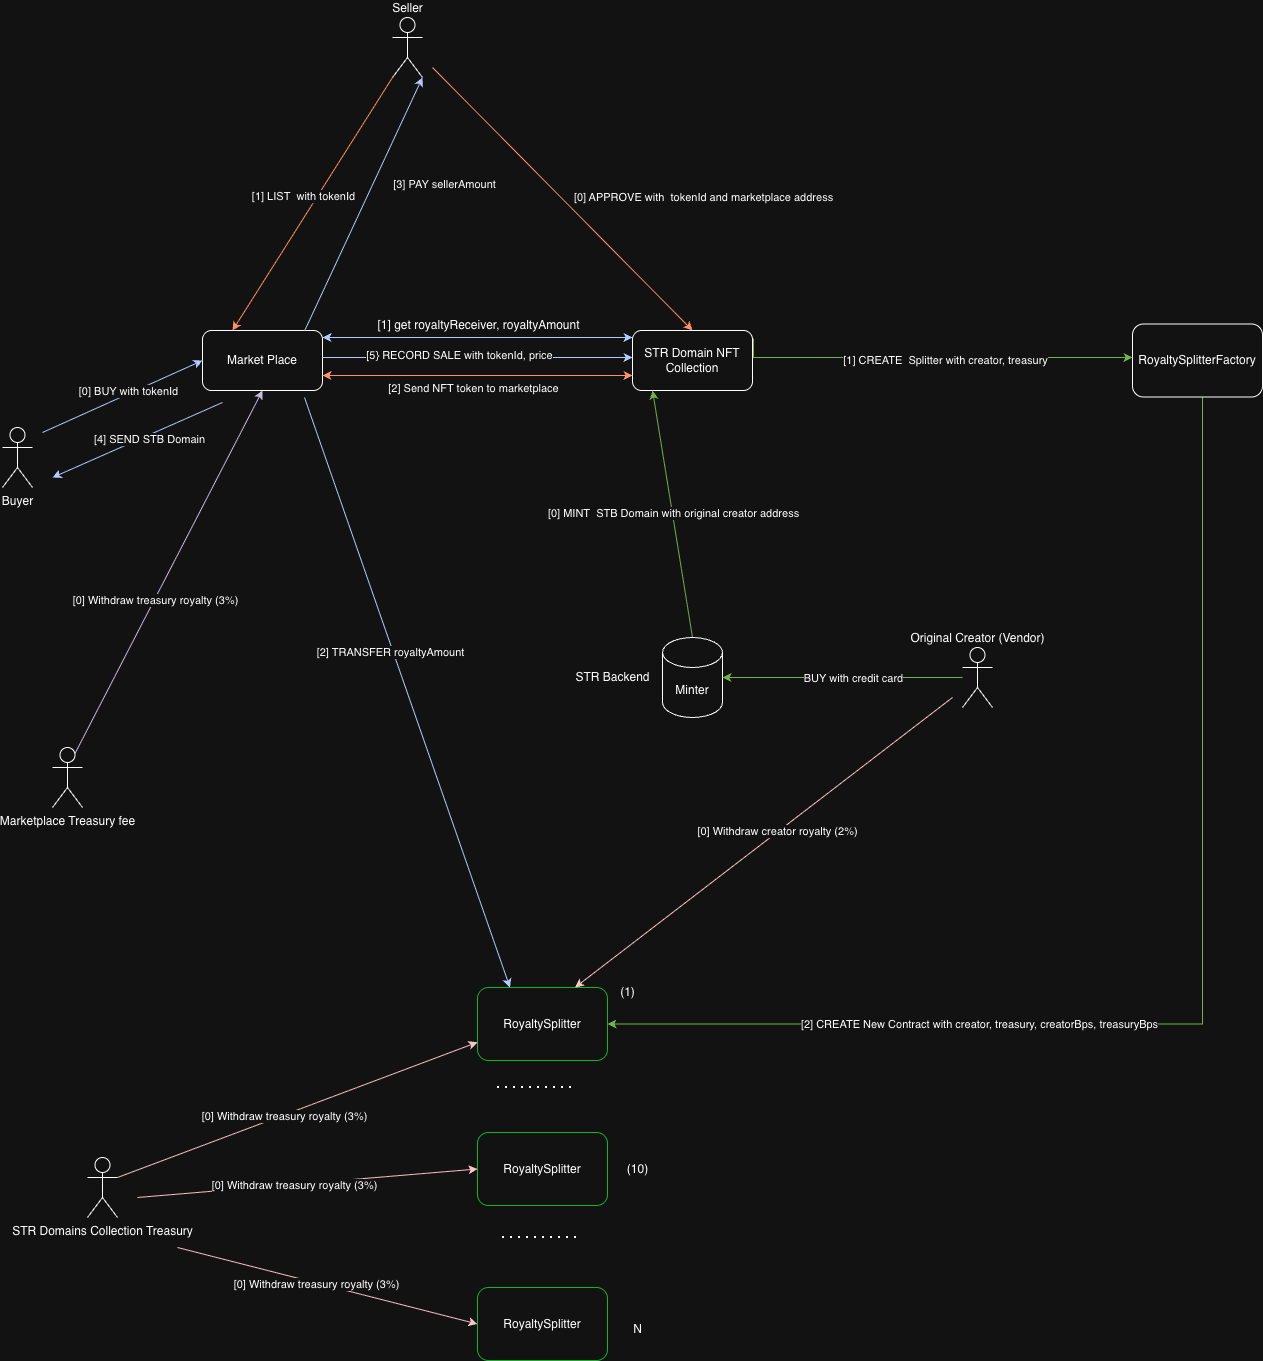

The diagram above was exported from draw.io. Its source (the exported page's mxGraphModel, read from the mxfile embedded in the PNG):
<mxGraphModel dx="976" dy="1712" grid="1" gridSize="10" guides="1" tooltips="1" connect="1" arrows="1" fold="1" page="1" pageScale="1" pageWidth="827" pageHeight="1169" math="0" shadow="0">
  <root>
    <mxCell id="0" />
    <mxCell id="1" parent="0" />
    <mxCell id="risLi3Him3kP14pWTrzP-1" style="rounded=0;orthogonalLoop=1;jettySize=auto;html=1;startArrow=classic;startFill=1;exitX=1;exitY=0.25;exitDx=0;exitDy=0;entryX=0;entryY=0.25;entryDx=0;entryDy=0;fillColor=#0050ef;strokeColor=#001DBC;" parent="1" edge="1">
      <mxGeometry relative="1" as="geometry">
        <mxPoint x="550" y="260" as="sourcePoint" />
        <mxPoint x="860" y="260" as="targetPoint" />
      </mxGeometry>
    </mxCell>
    <mxCell id="risLi3Him3kP14pWTrzP-2" value="&lt;span style=&quot;font-size: 12px;&quot;&gt;[1] get royaltyReceiver, royaltyAmount&lt;/span&gt;" style="edgeLabel;html=1;align=center;verticalAlign=middle;resizable=0;points=[];" parent="risLi3Him3kP14pWTrzP-1" vertex="1" connectable="0">
      <mxGeometry x="0.0097" y="3" relative="1" as="geometry">
        <mxPoint x="-2" y="-10" as="offset" />
      </mxGeometry>
    </mxCell>
    <mxCell id="risLi3Him3kP14pWTrzP-3" value="Market Place" style="rounded=1;whiteSpace=wrap;html=1;" parent="1" vertex="1">
      <mxGeometry x="430" y="253" width="120" height="60" as="geometry" />
    </mxCell>
    <mxCell id="risLi3Him3kP14pWTrzP-4" value="STR Domain NFT Collection" style="rounded=1;whiteSpace=wrap;html=1;" parent="1" vertex="1">
      <mxGeometry x="860" y="253" width="120" height="60" as="geometry" />
    </mxCell>
    <mxCell id="risLi3Him3kP14pWTrzP-5" value="" style="endArrow=classic;html=1;rounded=0;entryX=0;entryY=0.5;entryDx=0;entryDy=0;fillColor=#0050ef;strokeColor=#001DBC;" parent="1" target="risLi3Him3kP14pWTrzP-3" edge="1">
      <mxGeometry width="50" height="50" relative="1" as="geometry">
        <mxPoint x="270" y="355" as="sourcePoint" />
        <mxPoint x="530" y="395" as="targetPoint" />
      </mxGeometry>
    </mxCell>
    <mxCell id="risLi3Him3kP14pWTrzP-6" value="[0] BUY with tokenId" style="edgeLabel;html=1;align=center;verticalAlign=middle;resizable=0;points=[];" parent="risLi3Him3kP14pWTrzP-5" vertex="1" connectable="0">
      <mxGeometry x="0.08" y="3" relative="1" as="geometry">
        <mxPoint as="offset" />
      </mxGeometry>
    </mxCell>
    <mxCell id="risLi3Him3kP14pWTrzP-7" value="Buyer" style="shape=umlActor;verticalLabelPosition=bottom;verticalAlign=top;html=1;outlineConnect=0;" parent="1" vertex="1">
      <mxGeometry x="230" y="350" width="30" height="60" as="geometry" />
    </mxCell>
    <mxCell id="risLi3Him3kP14pWTrzP-8" value="Seller" style="shape=umlActor;verticalLabelPosition=top;verticalAlign=bottom;html=1;outlineConnect=0;labelPosition=center;align=center;" parent="1" vertex="1">
      <mxGeometry x="620" y="-60" width="30" height="60" as="geometry" />
    </mxCell>
    <mxCell id="risLi3Him3kP14pWTrzP-9" value="" style="endArrow=classic;html=1;rounded=0;fillColor=#0050ef;strokeColor=#001DBC;" parent="1" edge="1">
      <mxGeometry width="50" height="50" relative="1" as="geometry">
        <mxPoint x="450" y="325" as="sourcePoint" />
        <mxPoint x="280" y="400" as="targetPoint" />
      </mxGeometry>
    </mxCell>
    <mxCell id="risLi3Him3kP14pWTrzP-10" value="[4] SEND STB Domain" style="edgeLabel;html=1;align=center;verticalAlign=middle;resizable=0;points=[];" parent="risLi3Him3kP14pWTrzP-9" vertex="1" connectable="0">
      <mxGeometry x="-0.1147" y="4" relative="1" as="geometry">
        <mxPoint as="offset" />
      </mxGeometry>
    </mxCell>
    <mxCell id="risLi3Him3kP14pWTrzP-11" value="" style="endArrow=classic;html=1;rounded=0;entryX=0;entryY=0.75;entryDx=0;entryDy=0;exitX=1;exitY=0.75;exitDx=0;exitDy=0;fillColor=#0050ef;strokeColor=#001DBC;" parent="1" edge="1">
      <mxGeometry width="50" height="50" relative="1" as="geometry">
        <mxPoint x="550" y="280" as="sourcePoint" />
        <mxPoint x="860" y="280" as="targetPoint" />
      </mxGeometry>
    </mxCell>
    <mxCell id="risLi3Him3kP14pWTrzP-12" value="[5} RECORD SALE with tokenId, price" style="edgeLabel;html=1;align=center;verticalAlign=middle;resizable=0;points=[];" parent="risLi3Him3kP14pWTrzP-11" vertex="1" connectable="0">
      <mxGeometry x="-0.1258" y="3" relative="1" as="geometry">
        <mxPoint as="offset" />
      </mxGeometry>
    </mxCell>
    <mxCell id="risLi3Him3kP14pWTrzP-13" style="edgeStyle=orthogonalEdgeStyle;rounded=0;orthogonalLoop=1;jettySize=auto;html=1;fillColor=#60a917;strokeColor=#2D7600;entryX=1;entryY=0.5;entryDx=0;entryDy=0;" parent="1" source="risLi3Him3kP14pWTrzP-15" target="risLi3Him3kP14pWTrzP-16" edge="1">
      <mxGeometry relative="1" as="geometry">
        <mxPoint x="1040" y="436" as="targetPoint" />
        <Array as="points">
          <mxPoint x="1430" y="946" />
        </Array>
      </mxGeometry>
    </mxCell>
    <mxCell id="risLi3Him3kP14pWTrzP-14" value="[2] CREATE New Contract with creator, treasury, creatorBps, treasuryBps" style="edgeLabel;html=1;align=center;verticalAlign=middle;resizable=0;points=[];" parent="risLi3Him3kP14pWTrzP-13" vertex="1" connectable="0">
      <mxGeometry x="0.1611" y="5" relative="1" as="geometry">
        <mxPoint x="-142" y="-5" as="offset" />
      </mxGeometry>
    </mxCell>
    <mxCell id="risLi3Him3kP14pWTrzP-15" value="RoyaltySplitterFactory" style="rounded=1;whiteSpace=wrap;html=1;" parent="1" vertex="1">
      <mxGeometry x="1360" y="246.5" width="130" height="73" as="geometry" />
    </mxCell>
    <mxCell id="risLi3Him3kP14pWTrzP-16" value="RoyaltySplitter" style="rounded=1;whiteSpace=wrap;html=1;strokeColor=light-dark(#000000,#0EB622);" parent="1" vertex="1">
      <mxGeometry x="705" y="910" width="130" height="73" as="geometry" />
    </mxCell>
    <mxCell id="risLi3Him3kP14pWTrzP-17" value="RoyaltySplitter" style="rounded=1;whiteSpace=wrap;html=1;strokeColor=light-dark(#000000,#0EB622);" parent="1" vertex="1">
      <mxGeometry x="705" y="1210" width="130" height="73" as="geometry" />
    </mxCell>
    <mxCell id="risLi3Him3kP14pWTrzP-18" value="RoyaltySplitter" style="rounded=1;whiteSpace=wrap;html=1;strokeColor=light-dark(#000000,#0EB622);" parent="1" vertex="1">
      <mxGeometry x="705" y="1055" width="130" height="73" as="geometry" />
    </mxCell>
    <mxCell id="risLi3Him3kP14pWTrzP-19" value="" style="endArrow=none;dashed=1;html=1;dashPattern=1 3;strokeWidth=2;rounded=0;" parent="1" edge="1">
      <mxGeometry width="50" height="50" relative="1" as="geometry">
        <mxPoint x="725" y="1010" as="sourcePoint" />
        <mxPoint x="805" y="1010" as="targetPoint" />
      </mxGeometry>
    </mxCell>
    <mxCell id="risLi3Him3kP14pWTrzP-20" value="" style="endArrow=none;dashed=1;html=1;dashPattern=1 3;strokeWidth=2;rounded=0;" parent="1" edge="1">
      <mxGeometry width="50" height="50" relative="1" as="geometry">
        <mxPoint x="730" y="1160" as="sourcePoint" />
        <mxPoint x="810" y="1160" as="targetPoint" />
      </mxGeometry>
    </mxCell>
    <mxCell id="risLi3Him3kP14pWTrzP-21" value="(1)" style="text;html=1;align=center;verticalAlign=middle;resizable=0;points=[];autosize=1;strokeColor=none;fillColor=none;" parent="1" vertex="1">
      <mxGeometry x="835" y="900" width="40" height="30" as="geometry" />
    </mxCell>
    <mxCell id="risLi3Him3kP14pWTrzP-22" value="(10)" style="text;html=1;align=center;verticalAlign=middle;resizable=0;points=[];autosize=1;strokeColor=none;fillColor=none;" parent="1" vertex="1">
      <mxGeometry x="845" y="1076.5" width="40" height="30" as="geometry" />
    </mxCell>
    <mxCell id="risLi3Him3kP14pWTrzP-23" value="N" style="text;html=1;align=center;verticalAlign=middle;resizable=0;points=[];autosize=1;strokeColor=none;fillColor=none;" parent="1" vertex="1">
      <mxGeometry x="850" y="1236.5" width="30" height="30" as="geometry" />
    </mxCell>
    <mxCell id="risLi3Him3kP14pWTrzP-24" style="edgeStyle=orthogonalEdgeStyle;rounded=0;orthogonalLoop=1;jettySize=auto;html=1;exitX=1.008;exitY=0.133;exitDx=0;exitDy=0;exitPerimeter=0;fillColor=#60a917;strokeColor=#2D7600;" parent="1" source="risLi3Him3kP14pWTrzP-4" target="risLi3Him3kP14pWTrzP-15" edge="1">
      <mxGeometry relative="1" as="geometry">
        <mxPoint x="1340" y="280" as="targetPoint" />
        <Array as="points">
          <mxPoint x="981" y="280" />
        </Array>
      </mxGeometry>
    </mxCell>
    <mxCell id="risLi3Him3kP14pWTrzP-25" value="[1] CREATE&amp;nbsp; Splitter with creator, treasury" style="edgeLabel;html=1;align=center;verticalAlign=middle;resizable=0;points=[];" parent="risLi3Him3kP14pWTrzP-24" vertex="1" connectable="0">
      <mxGeometry x="0.0608" y="-2" relative="1" as="geometry">
        <mxPoint as="offset" />
      </mxGeometry>
    </mxCell>
    <mxCell id="risLi3Him3kP14pWTrzP-26" value="" style="endArrow=classic;html=1;rounded=0;fillColor=#a20025;strokeColor=#6F0000;entryX=0.75;entryY=0;entryDx=0;entryDy=0;" parent="1" target="risLi3Him3kP14pWTrzP-16" edge="1">
      <mxGeometry width="50" height="50" relative="1" as="geometry">
        <mxPoint x="1180" y="620" as="sourcePoint" />
        <mxPoint x="830" y="490" as="targetPoint" />
      </mxGeometry>
    </mxCell>
    <mxCell id="risLi3Him3kP14pWTrzP-27" value="[0] Withdraw creator royalty (2%)" style="edgeLabel;html=1;align=center;verticalAlign=middle;resizable=0;points=[];" parent="risLi3Him3kP14pWTrzP-26" vertex="1" connectable="0">
      <mxGeometry x="-0.0773" y="-1" relative="1" as="geometry">
        <mxPoint as="offset" />
      </mxGeometry>
    </mxCell>
    <mxCell id="risLi3Him3kP14pWTrzP-28" value="" style="endArrow=classic;html=1;rounded=0;entryX=0.167;entryY=1;entryDx=0;entryDy=0;fillColor=#60a917;strokeColor=#2D7600;entryPerimeter=0;exitX=0.5;exitY=0;exitDx=0;exitDy=0;exitPerimeter=0;" parent="1" source="risLi3Him3kP14pWTrzP-40" target="risLi3Him3kP14pWTrzP-4" edge="1">
      <mxGeometry width="50" height="50" relative="1" as="geometry">
        <mxPoint x="910" y="550" as="sourcePoint" />
        <mxPoint x="970" y="400" as="targetPoint" />
      </mxGeometry>
    </mxCell>
    <mxCell id="risLi3Him3kP14pWTrzP-29" value="[0] MINT&amp;nbsp; STB Domain with original creator address" style="edgeLabel;html=1;align=center;verticalAlign=middle;resizable=0;points=[];" parent="risLi3Him3kP14pWTrzP-28" vertex="1" connectable="0">
      <mxGeometry x="0.0103" relative="1" as="geometry">
        <mxPoint x="1" as="offset" />
      </mxGeometry>
    </mxCell>
    <mxCell id="risLi3Him3kP14pWTrzP-30" value="STR Domains Collection Treasury" style="shape=umlActor;verticalLabelPosition=bottom;verticalAlign=top;html=1;outlineConnect=0;" parent="1" vertex="1">
      <mxGeometry x="315" y="1080" width="30" height="60" as="geometry" />
    </mxCell>
    <mxCell id="risLi3Him3kP14pWTrzP-31" value="" style="endArrow=classic;html=1;rounded=0;entryX=0.25;entryY=0;entryDx=0;entryDy=0;fillColor=#0050ef;strokeColor=#001DBC;" parent="1" target="risLi3Him3kP14pWTrzP-16" edge="1">
      <mxGeometry width="50" height="50" relative="1" as="geometry">
        <mxPoint x="532" y="320" as="sourcePoint" />
        <mxPoint x="620" y="430" as="targetPoint" />
      </mxGeometry>
    </mxCell>
    <mxCell id="risLi3Him3kP14pWTrzP-32" value="[2] TRANSFER royaltyAmount" style="edgeLabel;html=1;align=center;verticalAlign=middle;resizable=0;points=[];" parent="risLi3Him3kP14pWTrzP-31" vertex="1" connectable="0">
      <mxGeometry x="-0.1397" y="-3" relative="1" as="geometry">
        <mxPoint y="-1" as="offset" />
      </mxGeometry>
    </mxCell>
    <mxCell id="risLi3Him3kP14pWTrzP-33" value="" style="endArrow=classic;html=1;rounded=0;fillColor=#a20025;strokeColor=#6F0000;exitX=1;exitY=0.3333333333333333;exitDx=0;exitDy=0;exitPerimeter=0;entryX=0;entryY=0.75;entryDx=0;entryDy=0;" parent="1" source="risLi3Him3kP14pWTrzP-30" target="risLi3Him3kP14pWTrzP-16" edge="1">
      <mxGeometry width="50" height="50" relative="1" as="geometry">
        <mxPoint x="700" y="990" as="sourcePoint" />
        <mxPoint x="505" y="1200" as="targetPoint" />
      </mxGeometry>
    </mxCell>
    <mxCell id="risLi3Him3kP14pWTrzP-34" value="[0] Withdraw treasury royalty (3%)" style="edgeLabel;html=1;align=center;verticalAlign=middle;resizable=0;points=[];" parent="risLi3Him3kP14pWTrzP-33" vertex="1" connectable="0">
      <mxGeometry x="-0.0773" y="-1" relative="1" as="geometry">
        <mxPoint as="offset" />
      </mxGeometry>
    </mxCell>
    <mxCell id="risLi3Him3kP14pWTrzP-35" value="" style="endArrow=classic;html=1;rounded=0;fillColor=#a20025;strokeColor=#6F0000;entryX=0;entryY=0.5;entryDx=0;entryDy=0;" parent="1" target="risLi3Him3kP14pWTrzP-18" edge="1">
      <mxGeometry width="50" height="50" relative="1" as="geometry">
        <mxPoint x="365" y="1120" as="sourcePoint" />
        <mxPoint x="945" y="1090" as="targetPoint" />
      </mxGeometry>
    </mxCell>
    <mxCell id="risLi3Him3kP14pWTrzP-36" value="[0] Withdraw treasury royalty (3%)" style="edgeLabel;html=1;align=center;verticalAlign=middle;resizable=0;points=[];" parent="risLi3Him3kP14pWTrzP-35" vertex="1" connectable="0">
      <mxGeometry x="-0.0773" y="-1" relative="1" as="geometry">
        <mxPoint as="offset" />
      </mxGeometry>
    </mxCell>
    <mxCell id="risLi3Him3kP14pWTrzP-37" value="" style="endArrow=classic;html=1;rounded=0;fillColor=#a20025;strokeColor=#6F0000;entryX=0;entryY=0.5;entryDx=0;entryDy=0;" parent="1" target="risLi3Him3kP14pWTrzP-17" edge="1">
      <mxGeometry width="50" height="50" relative="1" as="geometry">
        <mxPoint x="405" y="1170" as="sourcePoint" />
        <mxPoint x="985" y="1210" as="targetPoint" />
      </mxGeometry>
    </mxCell>
    <mxCell id="risLi3Him3kP14pWTrzP-38" value="[0] Withdraw treasury royalty (3%)" style="edgeLabel;html=1;align=center;verticalAlign=middle;resizable=0;points=[];" parent="risLi3Him3kP14pWTrzP-37" vertex="1" connectable="0">
      <mxGeometry x="-0.0773" y="-1" relative="1" as="geometry">
        <mxPoint as="offset" />
      </mxGeometry>
    </mxCell>
    <mxCell id="risLi3Him3kP14pWTrzP-39" value="Original Creator (Vendor)" style="shape=umlActor;verticalLabelPosition=top;verticalAlign=bottom;html=1;outlineConnect=0;labelPosition=center;align=center;" parent="1" vertex="1">
      <mxGeometry x="1190" y="570" width="30" height="60" as="geometry" />
    </mxCell>
    <mxCell id="risLi3Him3kP14pWTrzP-40" value="Minter" style="shape=cylinder3;whiteSpace=wrap;html=1;boundedLbl=1;backgroundOutline=1;size=15;" parent="1" vertex="1">
      <mxGeometry x="890" y="560" width="60" height="80" as="geometry" />
    </mxCell>
    <mxCell id="risLi3Him3kP14pWTrzP-41" value="STR Backend" style="text;html=1;align=center;verticalAlign=middle;resizable=0;points=[];autosize=1;strokeColor=none;fillColor=none;" parent="1" vertex="1">
      <mxGeometry x="790" y="585" width="100" height="30" as="geometry" />
    </mxCell>
    <mxCell id="risLi3Him3kP14pWTrzP-42" style="edgeStyle=orthogonalEdgeStyle;rounded=0;orthogonalLoop=1;jettySize=auto;html=1;entryX=1;entryY=0.5;entryDx=0;entryDy=0;entryPerimeter=0;fillColor=#60a917;strokeColor=#2D7600;" parent="1" source="risLi3Him3kP14pWTrzP-39" target="risLi3Him3kP14pWTrzP-40" edge="1">
      <mxGeometry relative="1" as="geometry" />
    </mxCell>
    <mxCell id="risLi3Him3kP14pWTrzP-43" value="BUY with credit card" style="edgeLabel;html=1;align=center;verticalAlign=middle;resizable=0;points=[];" parent="risLi3Him3kP14pWTrzP-42" vertex="1" connectable="0">
      <mxGeometry x="-0.0823" y="-4" relative="1" as="geometry">
        <mxPoint y="4" as="offset" />
      </mxGeometry>
    </mxCell>
    <mxCell id="risLi3Him3kP14pWTrzP-44" value="" style="endArrow=classic;html=1;rounded=0;exitX=0.85;exitY=0.009;exitDx=0;exitDy=0;exitPerimeter=0;entryX=1;entryY=1;entryDx=0;entryDy=0;entryPerimeter=0;fillColor=#0050ef;strokeColor=#001DBC;" parent="1" source="risLi3Him3kP14pWTrzP-3" target="risLi3Him3kP14pWTrzP-8" edge="1">
      <mxGeometry width="50" height="50" relative="1" as="geometry">
        <mxPoint x="510" y="150" as="sourcePoint" />
        <mxPoint x="560" y="100" as="targetPoint" />
      </mxGeometry>
    </mxCell>
    <mxCell id="risLi3Him3kP14pWTrzP-45" value="[3] PAY sellerAmount" style="edgeLabel;html=1;align=center;verticalAlign=middle;resizable=0;points=[];" parent="risLi3Him3kP14pWTrzP-44" vertex="1" connectable="0">
      <mxGeometry x="0.3938" y="1" relative="1" as="geometry">
        <mxPoint x="58" y="30" as="offset" />
      </mxGeometry>
    </mxCell>
    <mxCell id="risLi3Him3kP14pWTrzP-46" value="" style="endArrow=classic;html=1;rounded=0;exitX=0;exitY=1;exitDx=0;exitDy=0;exitPerimeter=0;entryX=0.25;entryY=0;entryDx=0;entryDy=0;fillColor=#fa6800;strokeColor=#C73500;" parent="1" source="risLi3Him3kP14pWTrzP-8" target="risLi3Him3kP14pWTrzP-3" edge="1">
      <mxGeometry width="50" height="50" relative="1" as="geometry">
        <mxPoint x="510" y="150" as="sourcePoint" />
        <mxPoint x="560" y="100" as="targetPoint" />
      </mxGeometry>
    </mxCell>
    <mxCell id="risLi3Him3kP14pWTrzP-47" value="[1] LIST&amp;nbsp; with tokenId" style="edgeLabel;html=1;align=center;verticalAlign=middle;resizable=0;points=[];" parent="risLi3Him3kP14pWTrzP-46" vertex="1" connectable="0">
      <mxGeometry x="-0.0653" relative="1" as="geometry">
        <mxPoint x="-15" as="offset" />
      </mxGeometry>
    </mxCell>
    <mxCell id="risLi3Him3kP14pWTrzP-48" value="" style="endArrow=classic;html=1;rounded=0;entryX=0.5;entryY=0;entryDx=0;entryDy=0;fillColor=#fa6800;strokeColor=#C73500;" parent="1" target="risLi3Him3kP14pWTrzP-4" edge="1">
      <mxGeometry width="50" height="50" relative="1" as="geometry">
        <mxPoint x="660" y="-10" as="sourcePoint" />
        <mxPoint x="660" y="140" as="targetPoint" />
      </mxGeometry>
    </mxCell>
    <mxCell id="risLi3Him3kP14pWTrzP-49" value="[0] APPROVE with&amp;nbsp; tokenId and marketplace address" style="edgeLabel;html=1;align=center;verticalAlign=middle;resizable=0;points=[];" parent="risLi3Him3kP14pWTrzP-48" vertex="1" connectable="0">
      <mxGeometry x="0.0829" y="1" relative="1" as="geometry">
        <mxPoint x="129" y="-12" as="offset" />
      </mxGeometry>
    </mxCell>
    <mxCell id="risLi3Him3kP14pWTrzP-50" value="Marketplace Treasury fee" style="shape=umlActor;verticalLabelPosition=bottom;verticalAlign=top;html=1;outlineConnect=0;" parent="1" vertex="1">
      <mxGeometry x="280" y="670" width="30" height="60" as="geometry" />
    </mxCell>
    <mxCell id="risLi3Him3kP14pWTrzP-51" value="" style="endArrow=classic;html=1;rounded=0;exitX=0.75;exitY=0.1;exitDx=0;exitDy=0;exitPerimeter=0;entryX=0.5;entryY=1;entryDx=0;entryDy=0;fillColor=#76608a;strokeColor=#432D57;" parent="1" source="risLi3Him3kP14pWTrzP-50" target="risLi3Him3kP14pWTrzP-3" edge="1">
      <mxGeometry width="50" height="50" relative="1" as="geometry">
        <mxPoint x="550" y="700" as="sourcePoint" />
        <mxPoint x="600" y="650" as="targetPoint" />
      </mxGeometry>
    </mxCell>
    <mxCell id="risLi3Him3kP14pWTrzP-52" value="[0] Withdraw treasury royalty (3%)" style="edgeLabel;html=1;align=center;verticalAlign=middle;resizable=0;points=[];" parent="risLi3Him3kP14pWTrzP-51" vertex="1" connectable="0">
      <mxGeometry x="-0.148" relative="1" as="geometry">
        <mxPoint y="1" as="offset" />
      </mxGeometry>
    </mxCell>
    <mxCell id="risLi3Him3kP14pWTrzP-53" value="" style="endArrow=classic;startArrow=classic;html=1;rounded=0;exitX=1;exitY=0.75;exitDx=0;exitDy=0;entryX=0;entryY=0.75;entryDx=0;entryDy=0;fillColor=#fa6800;strokeColor=#C73500;" parent="1" source="risLi3Him3kP14pWTrzP-3" target="risLi3Him3kP14pWTrzP-4" edge="1">
      <mxGeometry width="50" height="50" relative="1" as="geometry">
        <mxPoint x="700" y="340" as="sourcePoint" />
        <mxPoint x="750" y="290" as="targetPoint" />
      </mxGeometry>
    </mxCell>
    <mxCell id="risLi3Him3kP14pWTrzP-54" value="[2] Send NFT token to marketplace" style="edgeLabel;html=1;align=center;verticalAlign=middle;resizable=0;points=[];" parent="risLi3Him3kP14pWTrzP-53" vertex="1" connectable="0">
      <mxGeometry x="0.1355" y="1" relative="1" as="geometry">
        <mxPoint x="-26" y="13" as="offset" />
      </mxGeometry>
    </mxCell>
  </root>
</mxGraphModel>